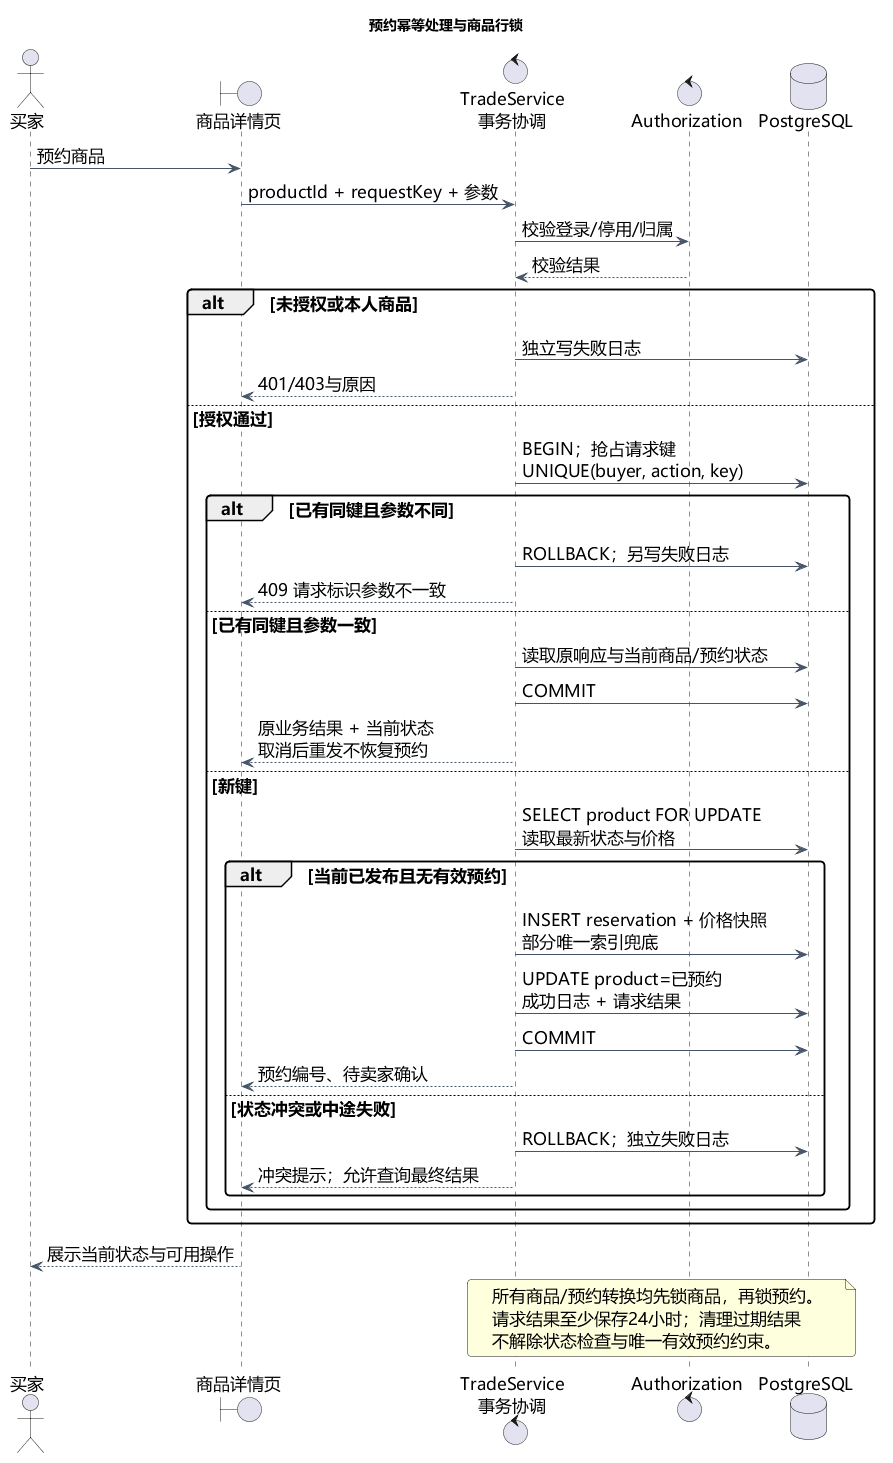

The diagram above was rendered by PlantUML. Its source (embedded in the PNG):
@startuml
skinparam defaultFontName Microsoft YaHei
skinparam defaultFontSize 17
skinparam backgroundColor white
skinparam shadowing false
skinparam roundcorner 8
skinparam ArrowColor #475569
skinparam classBackgroundColor #F1F5F9
skinparam classBorderColor #64748B
skinparam componentBackgroundColor #EFF6FF
skinparam componentBorderColor #64748B
title 预约幂等处理与商品行锁
actor 买家 as B
boundary 商品详情页 as UI
control "TradeService\n事务协调" as T
control "Authorization" as A
database PostgreSQL as DB
B -> UI : 预约商品
UI -> T : productId + requestKey + 参数
T -> A : 校验登录/停用/归属
A --> T : 校验结果
alt 未授权或本人商品
 T -> DB : 独立写失败日志
 T --> UI : 401/403与原因
else 授权通过
 T -> DB : BEGIN；抢占请求键\nUNIQUE(buyer, action, key)
 alt 已有同键且参数不同
  T -> DB : ROLLBACK；另写失败日志
  T --> UI : 409 请求标识参数不一致
 else 已有同键且参数一致
  T -> DB : 读取原响应与当前商品/预约状态
  T -> DB : COMMIT
  T --> UI : 原业务结果 + 当前状态\n取消后重发不恢复预约
 else 新键
  T -> DB : SELECT product FOR UPDATE\n读取最新状态与价格
  alt 当前已发布且无有效预约
   T -> DB : INSERT reservation + 价格快照\n部分唯一索引兜底
   T -> DB : UPDATE product=已预约\n成功日志 + 请求结果
   T -> DB : COMMIT
   T --> UI : 预约编号、待卖家确认
  else 状态冲突或中途失败
   T -> DB : ROLLBACK；独立失败日志
   T --> UI : 冲突提示；允许查询最终结果
  end
 end
end
UI --> B : 展示当前状态与可用操作
note over T,DB
所有商品/预约转换均先锁商品，再锁预约。
请求结果至少保存24小时；清理过期结果
不解除状态检查与唯一有效预约约束。
end note
@enduml